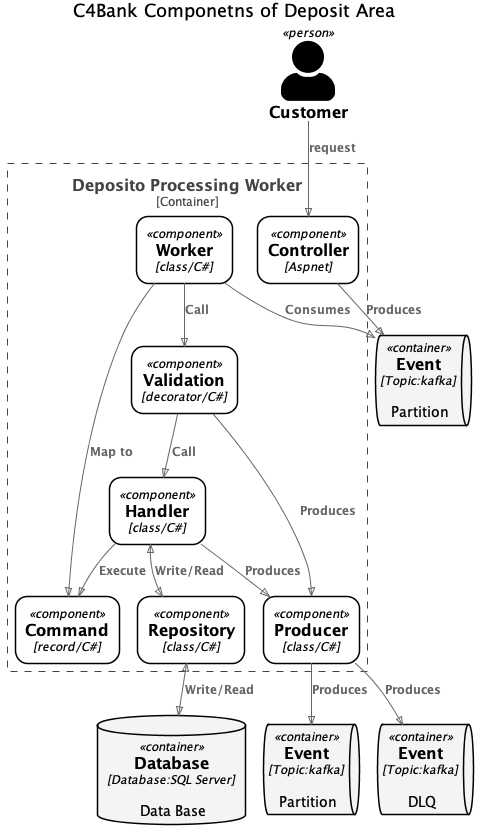

The diagram above was rendered by PlantUML. Its source (embedded in the PNG):
@startuml c4bank-componetns-of-deposit-area-c4component
!pragma layout smetana
!include ../.c4s/C4_Component.puml

UpdateElementStyle("person", $bgColor=#000000, $fontColor=#000000, $borderColor=#00000000, $shadowing="False")
UpdateElementStyle("component", $bgColor=#ffffff, $fontColor=#000000, $borderColor=#000000, $shadowing="False", $shape=RoundedBoxShape())
UpdateElementStyle("container", $bgColor=#f4f4f4, $fontColor=#000000, $borderColor=#000000, $shadowing="False", $shape=RoundedBoxShape())

SHOW_PERSON_PORTRAIT()
LAYOUT_TOP_DOWN()

title C4Bank Componetns of Deposit Area

Person(Customer, "Customer", "")
ContainerQueue(C4Bank.Deposit.Shared.IEvent.1, " Event", "Topic:kafka", "Partition")
ContainerQueue(C4Bank.Deposit.Shared.IEvent.2, " Event", "Topic:kafka", "Partition")
ContainerQueue(C4Bank.Deposit.Shared.IEvent.3, " Event", "Topic:kafka", "DLQ")

Container_Boundary(C4Bank.Deposit.UseCases.DepositoProcessing.Adapters.DepositoProcessingWorker, "Deposito Processing Worker") {
    Component(C4Bank.Deposit.Shared.IController, " Controller", "Aspnet", "")
    Component(C4Bank.Deposit.Shared.IWorker, " Worker", "class/C#", "")
    Component(C4Bank.Deposit.Shared.ICommand, " Command", "record/C#", "")
    Component(C4Bank.Deposit.Shared.IValidation, " Validation", "decorator/C#", "")
    Component(C4Bank.Deposit.Shared.IHandler, " Handler", "class/C#", "")
    Component(C4Bank.Deposit.Shared.IProducer, " Producer", "class/C#", "")
    Component(C4Bank.Deposit.Shared.IRepository, " Repository", "class/C#", "")
}

ContainerDb(Database, "Database", "Database:SQL Server", "Data Base")

Rel(Customer, C4Bank.Deposit.Shared.IController, "request")
Rel(C4Bank.Deposit.Shared.IController, C4Bank.Deposit.Shared.IEvent.1, "Produces")
Rel(C4Bank.Deposit.Shared.IWorker, C4Bank.Deposit.Shared.IEvent.1, "Consumes")
Rel(C4Bank.Deposit.Shared.IWorker, C4Bank.Deposit.Shared.ICommand, "Map to")
Rel(C4Bank.Deposit.Shared.IWorker, C4Bank.Deposit.Shared.IValidation, "Call")
Rel(C4Bank.Deposit.Shared.IValidation, C4Bank.Deposit.Shared.IHandler, "Call")
Rel(C4Bank.Deposit.Shared.IValidation, C4Bank.Deposit.Shared.IProducer, "Produces")
Rel(C4Bank.Deposit.Shared.IHandler, C4Bank.Deposit.Shared.ICommand, "Execute")
BiRel(C4Bank.Deposit.Shared.IHandler, C4Bank.Deposit.Shared.IRepository, "Write/Read")
Rel(C4Bank.Deposit.Shared.IHandler, C4Bank.Deposit.Shared.IProducer, "Produces")
Rel(C4Bank.Deposit.Shared.IProducer, C4Bank.Deposit.Shared.IEvent.2, "Produces")
Rel(C4Bank.Deposit.Shared.IProducer, C4Bank.Deposit.Shared.IEvent.3, "Produces")
BiRel(C4Bank.Deposit.Shared.IRepository, Database, "Write/Read")
@enduml